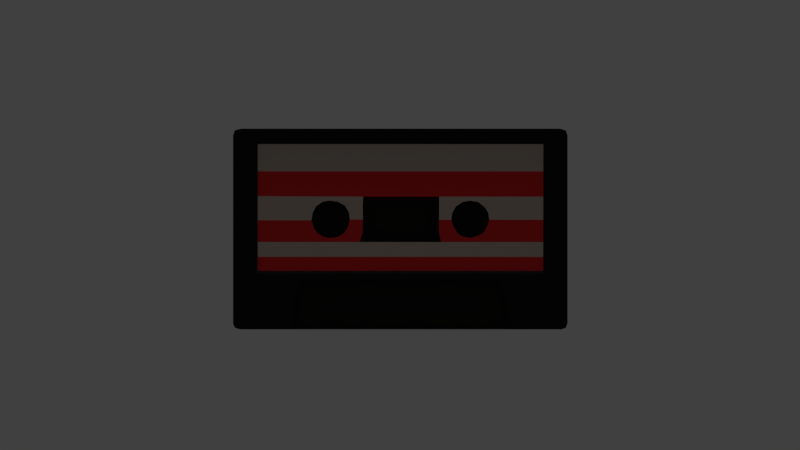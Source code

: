 # Source: Model_Cassette_001.blend  (saved by Blender 2.79.0; exported with 4.5.12 LTS)
import bpy
from mathutils import Matrix  # noqa: F401  (used for matrix-valued properties, if any)

bpy.ops.wm.read_factory_settings(use_empty=True)
scene = bpy.context.scene
scene.name = 'Scene'

# ---- collections
col_collection_1 = bpy.data.collections.new('Collection 1'); scene.collection.children.link(col_collection_1)

# ---- materials (node trees are filled in below, after node groups)
mat_material = bpy.data.materials.new('Material')
mat_material.alpha_threshold = 0.0
mat_material.diffuse_color = (0.8, 0.02754, 0.03088, 1.0)
mat_material.roughness = 0.5
mat_material_002 = bpy.data.materials.new('Material.002')
mat_material_002.alpha_threshold = 0.0
mat_material_002.roughness = 0.5
mat_material_003 = bpy.data.materials.new('Material.003')
mat_material_003.alpha_threshold = 0.0
mat_material_003.roughness = 0.5

# ---- material node trees
mat_material_002.use_nodes = True; mat_material_002.node_tree.nodes.clear()
_N = mat_material_002.node_tree.nodes; _L = mat_material_002.node_tree.links
n0 = _N.new('ShaderNodeOutputMaterial'); n0.name = 'Material Output'; n0.location = (300, 300)
n1 = _N.new('ShaderNodeBsdfDiffuse'); n1.name = 'Diffuse BSDF'; n1.location = (10, 300)
n1.inputs[0].default_value = (0.01591, 0.01596, 0.01516, 1.0)
_L.new(n1.outputs[0], n0.inputs[0])
n0.is_active_output = True
mat_material_003.use_nodes = True; mat_material_003.node_tree.nodes.clear()
_N = mat_material_003.node_tree.nodes; _L = mat_material_003.node_tree.links
n0 = _N.new('ShaderNodeOutputMaterial'); n0.name = 'Material Output'; n0.location = (300, 300)
n1 = _N.new('ShaderNodeBsdfDiffuse'); n1.name = 'Diffuse BSDF'; n1.location = (10, 300)
n1.inputs[0].default_value = (0.5925, 0.488, 0.4133, 1.0)
_L.new(n1.outputs[0], n0.inputs[0])
n0.is_active_output = True

# ---- world
world_world = bpy.data.worlds.new('World'); scene.world = world_world
world_world.color = (0.05088, 0.05088, 0.05088)
world_world.use_sun_shadow = False
world_world.sun_shadow_jitter_overblur = 0.0
world_world.cycles.sampling_method = 'MANUAL'

# ---- cameras
cam_camera = bpy.data.cameras.new('Camera')
cam_camera.clip_end = 100.0
cam_camera.lens = 35.0
cam_camera.sensor_width = 32.0
cam_camera.sensor_height = 18.0
cam_camera.ortho_scale = 7.314
cam_camera.dof.focus_distance = 0.0

# ---- lights
light_point_001 = bpy.data.lights.new('Point.001', 'SUN')
light_point_001.transmission_factor = 0.0
light_point_001.angle = 0.1993
light_point_001.energy = 1.0
light_point_001.shadow_buffer_clip_start = 0.5
light_point_001.shadow_soft_size = 0.1
light_point_001.shadow_cascade_max_distance = 1000.0

# ---- meshes
me_cube = bpy.data.meshes.new('Cube')
me_cube.from_pydata([(4.959, 1.0, -2.83), (4.959, -1.0, -2.83), (-4.941, -1.0, -2.83), (-4.941, 1.0, -2.83), (4.959, 1.0, 3.07), (4.959, -1.0, 3.07), (-4.941, -1.0, 3.07), (-4.941, 1.0, 3.07), (-3.324, -1.0, -2.88), (-3.049, -1.0, -1.4), (3.422, -1.0, -2.88), (3.037, -1.0, -1.4), (3.239, -0.8881, -2.84), (-3.144, -0.8881, -2.84), (2.875, -0.8881, -1.44), (-2.884, -0.8881, -1.44), (-1.65, -0.923, 0.8218), (-1.661, -0.923, 0.008471), (1.677, -0.923, 0.7974), (1.723, -0.923, -0.007435), (-2.515, -0.923, 0.8051), (-2.472, -0.923, -0.007435), (2.536, -0.923, 0.7826), (2.516, -0.923, 0.01614), (-1.506, -0.923, 0.4055), (1.539, -0.923, 0.3964), (-2.654, -0.923, 0.3828), (2.676, -0.923, 0.3964), (-2.101, -0.923, 0.9712), (-2.102, -0.923, -0.1542), (1.713, -0.7411, 0.7645), (2.11, -0.923, 0.9712), (2.106, -0.923, -0.1512), (-1.548, -0.7248, 0.3955), (-1.53, -0.923, 0.6134), (1.566, -0.923, 0.6054), (-2.618, -0.923, 0.6054), (2.645, -0.923, 0.6134), (1.897, -0.7411, 0.8856), (-1.571, -0.7248, 0.5977), (-1.55, -0.923, 0.1956), (1.577, -0.923, 0.2491), (-2.584, -0.923, 0.1429), (2.619, -0.923, 0.2138), (-1.681, -0.7248, 0.7908), (-2.547, -0.7248, 0.1619), (-1.867, -0.923, 0.9396), (-1.865, -0.923, -0.1278), (-2.101, -0.7248, -0.1134), (-1.881, -0.7248, -0.08893), (-2.1, -0.7248, 0.9293), (-2.315, -0.923, 0.9381), (-2.319, -0.923, -0.1087), (-1.882, -0.7248, 0.9), (-2.612, -0.7248, 0.3841), (-2.578, -0.7248, 0.5904), (1.878, -0.923, 0.9295), (1.874, -0.923, -0.1065), (-2.444, -0.7248, 0.02255), (-2.302, -0.7248, -0.07127), (-2.483, -0.7248, 0.7753), (2.351, -0.923, 0.9262), (2.345, -0.923, -0.08536), (-2.298, -0.7248, 0.8986), (-1.692, -0.7248, 0.03729), (-1.589, -0.7248, 0.2107), (1.893, -0.7411, -0.06412), (1.755, -0.7411, 0.02668), (1.622, -0.7411, 0.2055), (2.577, -0.7411, 0.2128), (2.482, -0.7411, 0.04829), (1.611, -0.7411, 0.5885), (1.587, -0.7411, 0.3844), (2.6, -0.7411, 0.5958), (2.629, -0.7411, 0.3844), (2.331, -0.7411, 0.8826), (2.11, -0.7411, 0.9239), (2.326, -0.7411, -0.04476), (2.106, -0.7411, -0.1051), (2.501, -0.7411, 0.751), (-1.116, -0.923, 0.8186), (-1.127, -0.923, 0.006404), (-1.113, -0.923, 0.4053), (-1.115, -0.923, 0.6123), (-1.118, -0.923, 0.1946), (1.173, -0.923, 0.8004), (1.173, -0.923, -0.00551), (1.171, -0.923, 0.3982), (1.172, -0.923, 0.6064), (1.167, -0.923, 0.2578), (-1.103, -0.923, 1.092), (1.173, -0.923, 1.093), (-1.214, -0.923, -0.2699), (1.233, -0.923, -0.2713), (-1.089, -0.7558, 0.1998), (-1.097, -0.7558, 0.01646), (-1.086, -0.7558, 0.6068), (-1.084, -0.7558, 0.3831), (-1.074, -0.7558, 1.075), (-1.087, -0.7558, 0.8078), (1.143, -0.7558, 0.79), (1.143, -0.7558, 0.601), (1.144, -0.7558, 1.075), (1.141, -0.7558, 0.3831), (1.138, -0.7558, 0.194), (1.143, -0.7558, 0.004857), (-1.182, -0.7558, -0.244), (1.202, -0.7558, -0.2531), (-4.795, 1.0, -2.88), (-4.79, -1.0, -2.88), (-4.795, 1.0, 3.12), (-4.757, -1.0, 3.12), (5.009, 1.0, 2.916), (5.009, -1.0, 2.916), (-4.991, -1.0, 2.916), (-4.991, 1.0, 2.916), (4.839, 1.0, -2.88), (4.839, -1.0, -2.88), (4.839, 1.0, 3.12), (4.791, -1.0, 3.12), (5.009, 1.0, -2.707), (5.009, -1.0, -2.707), (-4.991, -1.0, -2.707), (-4.991, 1.0, -2.707), (-4.265, -0.923, 0.3828), (-4.265, -0.923, 1.104), (-4.265, -0.923, -0.2689), (-4.265, -0.9838, 2.734), (-4.265, -0.9838, -1.218), (4.296, -0.923, 0.3967), (4.297, -0.923, 1.092), (4.295, -0.923, -0.2707), (4.299, -0.9838, 2.732), (4.293, -0.9838, -1.218), (-4.355, -0.9838, 2.669), (4.371, -0.9838, 2.669), (-4.265, -0.923, 2.669), (4.299, -0.923, 2.667), (-4.355, -0.9838, -1.135), (4.366, -0.9838, -1.135), (-4.265, -0.923, -1.135), (4.293, -0.923, -1.135), (-4.265, -0.923, -0.7157), (4.294, -0.923, -0.7165), (-4.355, -0.9838, 1.946), (4.37, -0.9838, 1.946), (-4.265, -0.923, 1.85), (4.298, -0.923, 1.849), (5.009, -1.0, 1.946), (-4.991, -1.0, 1.946)], [], [(108, 109, 2, 3), (110, 7, 6, 111), (112, 4, 5, 113), (114, 6, 7, 115), (10, 11, 14, 12), (28, 51, 63, 50), (46, 28, 50, 53), (31, 56, 38, 76), (42, 21, 58, 45), (35, 25, 72, 71), (57, 32, 78, 66), (24, 34, 39, 33), (36, 26, 54, 55), (47, 17, 64, 49), (61, 31, 76, 75), (80, 90, 125, 124, 26, 36, 20, 51, 28, 46, 16, 34, 24, 82, 83), (66, 78, 77, 70, 69, 74, 73, 79, 75, 76, 38, 30, 71, 72, 68, 67), (29, 47, 49, 48), (20, 36, 55, 60), (23, 43, 69, 70), (51, 20, 60, 63), (17, 40, 65, 64), (19, 57, 66, 67), (18, 35, 71, 30), (32, 57, 19, 41, 25, 87, 89, 86, 93, 131, 129, 27, 43, 23, 62), (62, 23, 70, 77), (25, 41, 68, 72), (37, 22, 79, 73), (41, 19, 67, 68), (43, 27, 74, 69), (27, 37, 73, 74), (26, 42, 45, 54), (16, 46, 53, 44), (21, 52, 59, 58), (52, 29, 48, 59), (59, 48, 49, 64, 65, 33, 39, 44, 53, 50, 63, 60, 55, 54, 45, 58), (34, 16, 44, 39), (32, 62, 77, 78), (40, 24, 33, 65), (56, 18, 30, 38), (22, 61, 75, 79), (90, 80, 99, 98), (88, 85, 100, 101), (89, 87, 103, 104), (11, 9, 15, 14), (110, 111, 119, 118), (109, 108, 116, 117, 10, 8), (104, 103, 101, 100, 102, 98, 99, 96, 97, 94, 95, 106, 107, 105), (92, 93, 107, 106), (91, 85, 88, 87, 25, 35, 18, 56, 31, 61, 22, 37, 27, 129, 130), (10, 12, 13, 8), (82, 84, 94, 97), (126, 142, 143, 131, 93, 92), (83, 82, 97, 96), (87, 88, 101, 103), (85, 91, 102, 100), (81, 92, 106, 95), (80, 83, 96, 99), (86, 89, 104, 105), (93, 86, 105, 107), (91, 90, 98, 102), (84, 81, 95, 94), (14, 15, 13, 12), (114, 115, 123, 122, 149), (112, 113, 148, 121, 120), (4, 118, 119, 5), (0, 1, 117, 116), (0, 120, 121, 1), (2, 122, 123, 3), (136, 127, 134), (132, 127, 136, 137), (121, 148, 145, 139, 133, 128, 138, 144, 149, 122, 2, 109, 8, 9, 11, 10, 117, 1), (9, 8, 13, 15), (29, 52, 21, 42, 26, 124, 126, 92, 81, 84, 82, 24, 40, 17, 47), (116, 108, 3, 123, 115, 7, 110, 118, 4, 112, 120, 0), (135, 132, 137), (124, 125, 146, 136, 134, 144, 138, 140, 142, 126), (136, 146, 147, 137), (111, 6, 114, 149, 144, 134, 127, 132, 135, 145, 148, 113, 5, 119), (139, 141, 133), (128, 140, 138), (141, 140, 128, 133), (147, 130, 129, 131, 143, 141, 139, 145, 135, 137), (143, 142, 140, 141), (147, 146, 125, 90, 91, 130)])
me_cube.polygons.foreach_set('material_index', [1, 1, 1, 1, 1, 1, 1, 1, 1, 1, 1, 1, 1, 1, 1, 2, 1, 1, 1, 1, 1, 1, 1, 1, 0, 1, 1, 1, 1, 1, 1, 1, 1, 1, 1, 1, 1, 1, 1, 1, 1, 1, 1, 1, 1, 1, 1, 1, 1, 2, 1, 1, 2, 1, 1, 1, 1, 1, 1, 1, 1, 1, 1, 1, 1, 1, 1, 1, 1, 1, 1, 1, 1, 0, 1, 1, 1, 2, 1, 1, 1, 1, 1, 0, 0])
_uv = me_cube.uv_layers.new(name='UVMap')
_uv.uv.foreach_set('vector', [0.1114, 0.07532, 0.1636, 0.1431, 0.159, 0.1453, 0.105, 0.08052, 0.1137, 0.5633, 0.1043, 0.5621, 0.1199, 0.4391, 0.1314, 0.4425, 0.7164, 0.4416, 0.7117, 0.4481, 0.6453, 0.3987, 0.6472, 0.3945, 0.1189, 0.4291, 0.1199, 0.4391, 0.0001502, 0.4289, 0.0009743, 0.4192, 0.5736, 0.1357, 0.5502, 0.2026, 0.5419, 0.1979, 0.5642, 0.1373, 0.6551, 0.6958, 0.6432, 0.6935, 0.6471, 0.6841, 0.6555, 0.6855, 0.668, 0.694, 0.6551, 0.6958, 0.6555, 0.6855, 0.6647, 0.6846, 0.8747, 0.6985, 0.8616, 0.696, 0.8654, 0.6872, 0.8746, 0.6887, 0.6282, 0.6494, 0.635, 0.6414, 0.6414, 0.6486, 0.6371, 0.6544, 0.8446, 0.6777, 0.843, 0.6659, 0.8521, 0.6661, 0.8532, 0.6747, 0.8604, 0.639, 0.8733, 0.636, 0.8736, 0.6457, 0.8645, 0.6474, 0.6875, 0.6639, 0.6861, 0.6759, 0.6772, 0.6728, 0.678, 0.6643, 0.6263, 0.675, 0.6244, 0.6628, 0.6342, 0.6633, 0.6355, 0.6717, 0.6688, 0.6358, 0.6795, 0.6438, 0.6724, 0.6501, 0.6648, 0.6449, 0.8882, 0.6955, 0.8747, 0.6985, 0.8746, 0.6887, 0.8843, 0.6871, 0.7082, 0.6855, 0.7125, 0.7016, 0.534, 0.7098, 0.5344, 0.6615, 0.6244, 0.6628, 0.6263, 0.675, 0.6324, 0.6857, 0.6432, 0.6935, 0.6551, 0.6958, 0.668, 0.694, 0.6795, 0.687, 0.6861, 0.6759, 0.6875, 0.6639, 0.7073, 0.664, 0.7075, 0.6751, 0.7788, 0.0557, 0.7904, 0.0557, 0.8012, 0.06107, 0.8085, 0.06752, 0.8118, 0.07709, 0.8128, 0.08659, 0.8092, 0.09737, 0.8024, 0.1045, 0.7922, 0.1097, 0.7802, 0.1096, 0.7694, 0.1055, 0.761, 0.09727, 0.7575, 0.08703, 0.7582, 0.07609, 0.7619, 0.06708, 0.7707, 0.05907, 0.6557, 0.6335, 0.6688, 0.6358, 0.6648, 0.6449, 0.6558, 0.6437, 0.6324, 0.6857, 0.6263, 0.675, 0.6355, 0.6717, 0.6394, 0.6793, 0.8965, 0.6445, 0.9033, 0.6541, 0.8945, 0.6581, 0.8902, 0.6513, 0.6432, 0.6935, 0.6324, 0.6857, 0.6394, 0.6793, 0.6471, 0.6841, 0.6795, 0.6438, 0.6855, 0.654, 0.6764, 0.6573, 0.6724, 0.6501, 0.8523, 0.6447, 0.8604, 0.639, 0.8645, 0.6474, 0.8587, 0.6512, 0.8507, 0.6882, 0.8446, 0.6777, 0.8532, 0.6747, 0.8574, 0.6822, 0.8733, 0.636, 0.8604, 0.639, 0.8523, 0.6447, 0.8452, 0.6556, 0.843, 0.6659, 0.8243, 0.666, 0.8241, 0.6566, 0.8239, 0.6472, 0.8221, 0.6284, 0.9973, 0.616, 0.9983, 0.6628, 0.9063, 0.6648, 0.9033, 0.6541, 0.8965, 0.6445, 0.8869, 0.6387, 0.8869, 0.6387, 0.8965, 0.6445, 0.8902, 0.6513, 0.8833, 0.6477, 0.843, 0.6659, 0.8452, 0.6556, 0.8532, 0.6587, 0.8521, 0.6661, 0.9045, 0.6778, 0.8987, 0.6875, 0.8915, 0.6811, 0.8959, 0.6746, 0.8452, 0.6556, 0.8523, 0.6447, 0.8587, 0.6512, 0.8532, 0.6587, 0.9033, 0.6541, 0.9063, 0.6648, 0.8969, 0.6654, 0.8945, 0.6581, 0.9063, 0.6648, 0.9045, 0.6778, 0.8959, 0.6746, 0.8969, 0.6654, 0.6244, 0.6628, 0.6282, 0.6494, 0.6371, 0.6544, 0.6342, 0.6633, 0.6795, 0.687, 0.668, 0.694, 0.6647, 0.6846, 0.6729, 0.6804, 0.635, 0.6414, 0.6436, 0.6359, 0.6474, 0.645, 0.6414, 0.6486, 0.6436, 0.6359, 0.6557, 0.6335, 0.6558, 0.6437, 0.6474, 0.645, 0.7791, 0.0001502, 0.7901, 0.0001502, 0.8013, 0.003828, 0.8097, 0.01247, 0.8133, 0.02265, 0.8135, 0.03213, 0.81, 0.04303, 0.8021, 0.0519, 0.7904, 0.0554, 0.7787, 0.05456, 0.7688, 0.05079, 0.7604, 0.04234, 0.7575, 0.03165, 0.758, 0.02052, 0.7638, 0.009634, 0.7707, 0.003498, 0.6861, 0.6759, 0.6795, 0.687, 0.6729, 0.6804, 0.6772, 0.6728, 0.8733, 0.636, 0.8869, 0.6387, 0.8833, 0.6477, 0.8736, 0.6457, 0.6855, 0.654, 0.6875, 0.6639, 0.678, 0.6643, 0.6764, 0.6573, 0.8616, 0.696, 0.8507, 0.6882, 0.8574, 0.6822, 0.8654, 0.6872, 0.8987, 0.6875, 0.8882, 0.6955, 0.8843, 0.6871, 0.8915, 0.6811, 0.7125, 0.7016, 0.7082, 0.6855, 0.7165, 0.6833, 0.7189, 0.6937, 0.8241, 0.677, 0.8234, 0.687, 0.8147, 0.6848, 0.8157, 0.6761, 0.8241, 0.6566, 0.8243, 0.666, 0.8161, 0.6659, 0.816, 0.6571, 0.5502, 0.2026, 0.2414, 0.2045, 0.2505, 0.1997, 0.5419, 0.1979, 0.1137, 0.5633, 0.1314, 0.4425, 0.641, 0.4016, 0.7075, 0.4537, 0.1636, 0.1431, 0.1114, 0.07532, 0.6834, 0.08423, 0.6302, 0.147, 0.5736, 0.1357, 0.2245, 0.1337, 0.816, 0.6571, 0.8161, 0.6659, 0.8157, 0.6761, 0.8147, 0.6848, 0.8128, 0.6976, 0.7189, 0.6937, 0.7165, 0.6833, 0.7157, 0.6742, 0.7155, 0.6639, 0.7155, 0.6554, 0.7159, 0.6469, 0.7154, 0.6329, 0.8149, 0.6368, 0.8156, 0.6486, 0.7079, 0.6268, 0.8221, 0.6284, 0.8149, 0.6368, 0.7154, 0.6329, 0.8194, 0.7041, 0.8234, 0.687, 0.8241, 0.677, 0.8243, 0.666, 0.843, 0.6659, 0.8446, 0.6777, 0.8507, 0.6882, 0.8616, 0.696, 0.8747, 0.6985, 0.8882, 0.6955, 0.8987, 0.6875, 0.9045, 0.6778, 0.9063, 0.6648, 0.9983, 0.6628, 0.9991, 0.7122, 0.5736, 0.1357, 0.5642, 0.1373, 0.2339, 0.1359, 0.2245, 0.1337, 0.7073, 0.664, 0.7072, 0.655, 0.7155, 0.6554, 0.7155, 0.6639, 0.5349, 0.6154, 0.5352, 0.5956, 0.9968, 0.5959, 0.9973, 0.616, 0.8221, 0.6284, 0.7079, 0.6268, 0.7075, 0.6751, 0.7073, 0.664, 0.7155, 0.6639, 0.7157, 0.6742, 0.8243, 0.666, 0.8241, 0.677, 0.8157, 0.6761, 0.8161, 0.6659, 0.8234, 0.687, 0.8194, 0.7041, 0.8128, 0.6976, 0.8147, 0.6848, 0.7072, 0.6457, 0.7079, 0.6268, 0.7154, 0.6329, 0.7159, 0.6469, 0.7082, 0.6855, 0.7075, 0.6751, 0.7157, 0.6742, 0.7165, 0.6833, 0.8239, 0.6472, 0.8241, 0.6566, 0.816, 0.6571, 0.8156, 0.6486, 0.8221, 0.6284, 0.8239, 0.6472, 0.8156, 0.6486, 0.8149, 0.6368, 0.8194, 0.7041, 0.7125, 0.7016, 0.7189, 0.6937, 0.8128, 0.6976, 0.7072, 0.655, 0.7072, 0.6457, 0.7159, 0.6469, 0.7155, 0.6554, 0.5419, 0.1979, 0.2505, 0.1997, 0.2339, 0.1359, 0.5642, 0.1373, 0.1189, 0.4291, 0.0009743, 0.4192, 0.1, 0.08475, 0.1563, 0.1492, 0.1237, 0.3746, 0.7164, 0.4416, 0.6472, 0.3945, 0.6494, 0.3556, 0.636, 0.1532, 0.6932, 0.09312, 0.7117, 0.4481, 0.7075, 0.4537, 0.641, 0.4016, 0.6453, 0.3987, 0.6883, 0.08858, 0.6337, 0.1493, 0.6302, 0.147, 0.6834, 0.08423, 0.6883, 0.08858, 0.6932, 0.09312, 0.636, 0.1532, 0.6337, 0.1493, 0.159, 0.1453, 0.1563, 0.1492, 0.1, 0.08475, 0.105, 0.08052, 0.1636, 0.4178, 0.1626, 0.4227, 0.1575, 0.4182, 0.6194, 0.3908, 0.1626, 0.4227, 0.1636, 0.4178, 0.6182, 0.3873, 0.636, 0.1532, 0.6494, 0.3556, 0.6215, 0.3573, 0.6121, 0.2152, 0.6084, 0.2114, 0.1815, 0.2118, 0.1766, 0.2155, 0.1602, 0.3781, 0.1237, 0.3746, 0.1563, 0.1492, 0.159, 0.1453, 0.1636, 0.1431, 0.2245, 0.1337, 0.2414, 0.2045, 0.5502, 0.2026, 0.5736, 0.1357, 0.6302, 0.147, 0.6337, 0.1493, 0.2414, 0.2045, 0.2245, 0.1337, 0.2339, 0.1359, 0.2505, 0.1997, 0.6557, 0.6335, 0.6436, 0.6359, 0.635, 0.6414, 0.6282, 0.6494, 0.6244, 0.6628, 0.5344, 0.6615, 0.5349, 0.6154, 0.7079, 0.6268, 0.7072, 0.6457, 0.7072, 0.655, 0.7073, 0.664, 0.6875, 0.6639, 0.6855, 0.654, 0.6795, 0.6438, 0.6688, 0.6358, 0.5241, 0.8957, 0.01057, 0.8957, 0.002815, 0.893, 0.0001502, 0.8864, 0.0001508, 0.5867, 0.002816, 0.5785, 0.01057, 0.5759, 0.5241, 0.5759, 0.5305, 0.5785, 0.5332, 0.5867, 0.5332, 0.8864, 0.5305, 0.893, 0.6221, 0.3875, 0.6194, 0.3908, 0.6182, 0.3873, 0.1731, 0.2916, 0.169, 0.3385, 0.1663, 0.3782, 0.1636, 0.4178, 0.1575, 0.4182, 0.1602, 0.3781, 0.1766, 0.2155, 0.1816, 0.2166, 0.1794, 0.2332, 0.1771, 0.2497, 0.5335, 0.7897, 0.5338, 0.7498, 0.9995, 0.7527, 0.9998, 0.7933, 0.1314, 0.4425, 0.1199, 0.4391, 0.1189, 0.4291, 0.1237, 0.3746, 0.1602, 0.3781, 0.1575, 0.4182, 0.1626, 0.4227, 0.6194, 0.3908, 0.6221, 0.3875, 0.6215, 0.3573, 0.6494, 0.3556, 0.6472, 0.3945, 0.6453, 0.3987, 0.641, 0.4016, 0.6121, 0.2152, 0.608, 0.2159, 0.6084, 0.2114, 0.1815, 0.2118, 0.1816, 0.2166, 0.1766, 0.2155, 0.608, 0.2159, 0.1816, 0.2166, 0.1815, 0.2118, 0.6084, 0.2114, 0.6174, 0.3574, 0.6165, 0.3274, 0.6128, 0.2868, 0.6105, 0.2473, 0.6093, 0.2316, 0.608, 0.2159, 0.6121, 0.2152, 0.6215, 0.3573, 0.6221, 0.3875, 0.6182, 0.3873, 0.9968, 0.5959, 0.5352, 0.5956, 0.5356, 0.5759, 0.9962, 0.5759, 0.9995, 0.7527, 0.5338, 0.7498, 0.534, 0.7098, 0.7125, 0.7016, 0.8194, 0.7041, 0.9991, 0.7122])
me_cube.materials.append(mat_material)
me_cube.materials.append(mat_material_002)
me_cube.materials.append(mat_material_003)
me_cube.use_remesh_preserve_volume = False
me_cube.use_remesh_preserve_attributes = False
me_cube.use_mirror_vertex_groups = False
me_cube.update()

# ---- objects
ob_point_001 = bpy.data.objects.new('Point.001', light_point_001)
ob_cube = bpy.data.objects.new('Cube', me_cube)
ob_camera = bpy.data.objects.new('Camera', cam_camera)

# ---- transforms, parenting, visibility, modifiers, constraints
ob_point_001.location = (0.6243, -6.3, 4.4)
ob_point_001.hide_viewport = True
ob_point_001.lineart.crease_threshold = 0.0
ob_cube.location = (0.0, 0.0, 2.894)
ob_cube.lock_rotations_4d = False
ob_cube.empty_display_type = 'ARROWS'
ob_cube.lineart.crease_threshold = 0.0
ob_camera.location = (0.0, -27.16, 3.129)
ob_camera.rotation_euler = (1.571, 0.0, 0.0)
ob_camera.lock_rotations_4d = False
ob_camera.empty_display_type = 'ARROWS'
ob_camera.color = (0.0, 0.0, 0.0, 0.0)
ob_camera.display_type = 'WIRE'
ob_camera.lineart.crease_threshold = 0.0

# ---- collection membership
col_collection_1.objects.link(ob_point_001)
col_collection_1.objects.link(ob_cube)
col_collection_1.objects.link(ob_camera)

# ---- scene / render settings (as saved in the file)
scene.camera = ob_camera
scene.frame_start = 1; scene.frame_end = 250; scene.frame_set(7)
scene.render.engine = 'CYCLES'
scene.render.resolution_percentage = 50
scene.render.dither_intensity = 0.0
scene.cycles.use_denoising = False
scene.cycles.samples = 128
scene.cycles.sampling_pattern = 'TABULATED_SOBOL'
scene.cycles.use_adaptive_sampling = False
scene.cycles.use_light_tree = False
scene.cycles.blur_glossy = 0.0
scene.cycles.sample_clamp_indirect = 0.0
scene.view_settings.view_transform = 'Standard'
bpy.context.view_layer.update()
